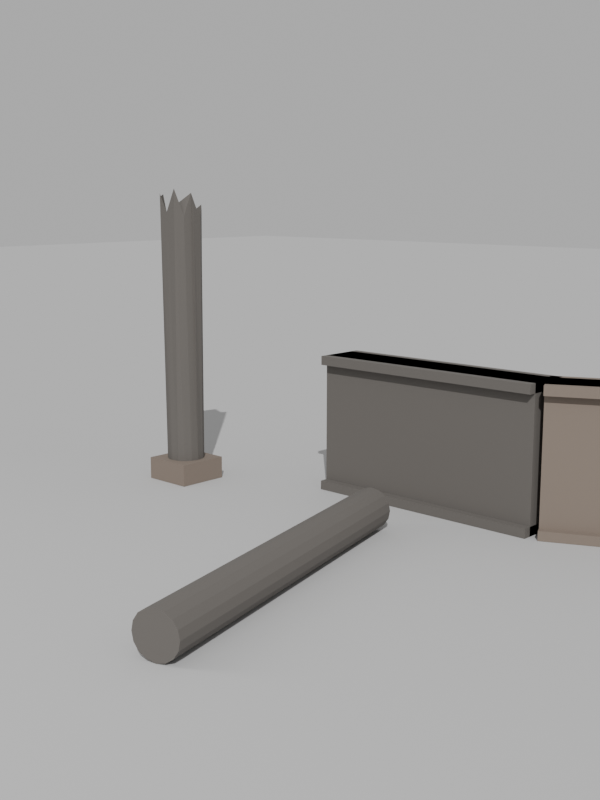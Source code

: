 # Source: sy36-ruin-fragment.blend  (saved by Blender 4.2.66; exported with 4.5.12 LTS)
import bpy
from mathutils import Matrix  # noqa: F401  (used for matrix-valued properties, if any)

bpy.ops.wm.read_factory_settings(use_empty=True)
scene = bpy.context.scene
scene.name = 'Scene'

# ---- collections
col_collection = bpy.data.collections.new('Collection'); scene.collection.children.link(col_collection)
col_model = bpy.data.collections.new('Model'); scene.collection.children.link(col_model)
col_rendersetup = bpy.data.collections.new('RenderSetup'); scene.collection.children.link(col_rendersetup)

# ---- materials (node trees are filled in below, after node groups)
mat_scorchediron = bpy.data.materials.new('ScorchedIron')
mat_scorchediron2 = bpy.data.materials.new('ScorchedIron2')
mat_backdropgrey = bpy.data.materials.new('BackdropGrey')

# ---- material node trees
mat_scorchediron.use_nodes = True; mat_scorchediron.node_tree.nodes.clear()
_N = mat_scorchediron.node_tree.nodes; _L = mat_scorchediron.node_tree.links
n0 = _N.new('ShaderNodeBsdfPrincipled'); n0.name = 'Principled BSDF'; n0.location = (10, 300)
n0.inputs[0].default_value = (0.12, 0.11, 0.1, 1.0)
n0.inputs[2].default_value = 0.9
n1 = _N.new('ShaderNodeOutputMaterial'); n1.name = 'Material Output'; n1.location = (300, 300)
_L.new(n0.outputs[0], n1.inputs[0])
n1.is_active_output = True
mat_scorchediron2.use_nodes = True; mat_scorchediron2.node_tree.nodes.clear()
_N = mat_scorchediron2.node_tree.nodes; _L = mat_scorchediron2.node_tree.links
n0 = _N.new('ShaderNodeBsdfPrincipled'); n0.name = 'Principled BSDF'; n0.location = (10, 300)
n0.inputs[0].default_value = (0.2, 0.16, 0.13, 1.0)
n0.inputs[2].default_value = 0.85
n1 = _N.new('ShaderNodeOutputMaterial'); n1.name = 'Material Output'; n1.location = (300, 300)
_L.new(n0.outputs[0], n1.inputs[0])
n1.is_active_output = True
mat_backdropgrey.use_nodes = True; mat_backdropgrey.node_tree.nodes.clear()
_N = mat_backdropgrey.node_tree.nodes; _L = mat_backdropgrey.node_tree.links
n0 = _N.new('ShaderNodeBsdfPrincipled'); n0.name = 'Principled BSDF'; n0.location = (10, 300)
n0.inputs[0].default_value = (0.5, 0.5, 0.5, 1.0)
n0.inputs[2].default_value = 1.0
n1 = _N.new('ShaderNodeOutputMaterial'); n1.name = 'Material Output'; n1.location = (300, 300)
_L.new(n0.outputs[0], n1.inputs[0])
n1.is_active_output = True

# ---- world
world_world = bpy.data.worlds.new('World'); scene.world = world_world
world_world.use_nodes = True; world_world.node_tree.nodes.clear()
_N = world_world.node_tree.nodes; _L = world_world.node_tree.links
n0 = _N.new('ShaderNodeOutputWorld'); n0.name = 'World Output'; n0.location = (300, 300)
n1 = _N.new('ShaderNodeBackground'); n1.name = 'Background'; n1.location = (10, 300)
n1.inputs[0].default_value = (0.5, 0.5, 0.5, 1.0)
_L.new(n1.outputs[0], n0.inputs[0])
n0.is_active_output = True
world_world.color = (0.05088, 0.05088, 0.05088)
world_world.sun_shadow_jitter_overblur = 0.0

# ---- cameras
cam_camera_001 = bpy.data.cameras.new('Camera.001')

# ---- lights
light_keysun = bpy.data.lights.new('KeySun', 'SUN')
light_keysun.energy = 3.0
light_fill = bpy.data.lights.new('Fill', 'AREA')
light_fill.energy = 800.0
light_fill.size = 6.0

# ---- meshes
me_cylinder = bpy.data.meshes.new('Cylinder')
me_cylinder.from_pydata([(0.0, 0.127, -1.0), (0.003213, 0.1103, 0.8607), (0.0486, 0.1173, -1.0), (0.05647, 0.1318, 0.8552), (0.0898, 0.0898, -1.0), (0.06813, 0.1194, 0.9003), (0.1173, 0.0486, -1.0), (0.1451, 0.04243, 0.7941), (0.127, 0.0, -1.0), (0.1496, -0.02152, 0.8622), (0.1173, -0.0486, -1.0), (0.1275, -0.02353, 0.979), (0.0898, -0.0898, -1.0), (0.1128, -0.07697, 0.8288), (0.0486, -0.1173, -1.0), (0.0755, -0.1274, 1.008), (0.0, -0.127, -1.0), (0.00351, -0.1317, 0.855), (-0.0486, -0.1173, -1.0), (-0.06046, -0.1358, 0.9752), (-0.0898, -0.0898, -1.0), (-0.1161, -0.08891, 0.9521), (-0.1173, -0.0486, -1.0), (-0.1325, -0.04541, 0.9688), (-0.127, 0.0, -1.0), (-0.1451, -0.004671, 0.8367), (-0.1173, 0.0486, -1.0), (-0.1457, 0.03855, 0.8796), (-0.0898, 0.0898, -1.0), (-0.0764, 0.1114, 0.9327), (-0.0486, 0.1173, -1.0), (-0.04103, 0.1306, 0.8067)], [], [(0, 1, 3, 2), (2, 3, 5, 4), (4, 5, 7, 6), (6, 7, 9, 8), (8, 9, 11, 10), (10, 11, 13, 12), (12, 13, 15, 14), (14, 15, 17, 16), (16, 17, 19, 18), (18, 19, 21, 20), (20, 21, 23, 22), (22, 23, 25, 24), (24, 25, 27, 26), (26, 27, 29, 28), (3, 1, 31, 29, 27, 25, 23, 21, 19, 17, 15, 13, 11, 9, 7, 5), (28, 29, 31, 30), (30, 31, 1, 0), (0, 2, 4, 6, 8, 10, 12, 14, 16, 18, 20, 22, 24, 26, 28, 30)])
_uv = me_cylinder.uv_layers.new(name='UVMap')
_uv.uv.foreach_set('vector', [1.0, 0.5, 1.0, 1.0, 0.9375, 1.0, 0.9375, 0.5, 0.9375, 0.5, 0.9375, 1.0, 0.875, 1.0, 0.875, 0.5, 0.875, 0.5, 0.875, 1.0, 0.8125, 1.0, 0.8125, 0.5, 0.8125, 0.5, 0.8125, 1.0, 0.75, 1.0, 0.75, 0.5, 0.75, 0.5, 0.75, 1.0, 0.6875, 1.0, 0.6875, 0.5, 0.6875, 0.5, 0.6875, 1.0, 0.625, 1.0, 0.625, 0.5, 0.625, 0.5, 0.625, 1.0, 0.5625, 1.0, 0.5625, 0.5, 0.5625, 0.5, 0.5625, 1.0, 0.5, 1.0, 0.5, 0.5, 0.5, 0.5, 0.5, 1.0, 0.4375, 1.0, 0.4375, 0.5, 0.4375, 0.5, 0.4375, 1.0, 0.375, 1.0, 0.375, 0.5, 0.375, 0.5, 0.375, 1.0, 0.3125, 1.0, 0.3125, 0.5, 0.3125, 0.5, 0.3125, 1.0, 0.25, 1.0, 0.25, 0.5, 0.25, 0.5, 0.25, 1.0, 0.1875, 1.0, 0.1875, 0.5, 0.1875, 0.5, 0.1875, 1.0, 0.125, 1.0, 0.125, 0.5, 0.3418, 0.4717, 0.25, 0.49, 0.1582, 0.4717, 0.08029, 0.4197, 0.02827, 0.3418, 0.01, 0.25, 0.02827, 0.1582, 0.08029, 0.08029, 0.1582, 0.02827, 0.25, 0.01, 0.3418, 0.02827, 0.4197, 0.08029, 0.4717, 0.1582, 0.49, 0.25, 0.4717, 0.3418, 0.4197, 0.4197, 0.125, 0.5, 0.125, 1.0, 0.0625, 1.0, 0.0625, 0.5, 0.0625, 0.5, 0.0625, 1.0, 0.0, 1.0, 0.0, 0.5, 0.75, 0.49, 0.8418, 0.4717, 0.9197, 0.4197, 0.9717, 0.3418, 0.99, 0.25, 0.9717, 0.1582, 0.9197, 0.08029, 0.8418, 0.02827, 0.75, 0.01, 0.6582, 0.02827, 0.5803, 0.08029, 0.5283, 0.1582, 0.51, 0.25, 0.5283, 0.3418, 0.5803, 0.4197, 0.6582, 0.4717])
me_cylinder.materials.append(mat_scorchediron)
me_cylinder.update()
me_cube_001 = bpy.data.meshes.new('Cube.001')
me_cube_001.from_pydata([(-0.177, -0.177, -0.075), (-0.177, -0.177, 0.075), (-0.177, 0.177, -0.075), (-0.177, 0.177, 0.075), (0.177, -0.177, -0.075), (0.177, -0.177, 0.075), (0.177, 0.177, -0.075), (0.177, 0.177, 0.075)], [], [(0, 1, 3, 2), (2, 3, 7, 6), (6, 7, 5, 4), (4, 5, 1, 0), (2, 6, 4, 0), (7, 3, 1, 5)])
_uv = me_cube_001.uv_layers.new(name='UVMap')
_uv.uv.foreach_set('vector', [0.375, 0.0, 0.625, 0.0, 0.625, 0.25, 0.375, 0.25, 0.375, 0.25, 0.625, 0.25, 0.625, 0.5, 0.375, 0.5, 0.375, 0.5, 0.625, 0.5, 0.625, 0.75, 0.375, 0.75, 0.375, 0.75, 0.625, 0.75, 0.625, 1.0, 0.375, 1.0, 0.125, 0.5, 0.375, 0.5, 0.375, 0.75, 0.125, 0.75, 0.625, 0.5, 0.875, 0.5, 0.875, 0.75, 0.625, 0.75])
me_cube_001.materials.append(mat_scorchediron2)
me_cube_001.update()
me_cube_002 = bpy.data.meshes.new('Cube.002')
me_cube_002.from_pydata([(-0.8, -0.125, -0.457), (-0.8, -0.125, 0.457), (-0.8, 0.125, -0.457), (-0.8, 0.125, 0.457), (0.8, -0.125, -0.457), (0.8, -0.125, 0.457), (0.8, 0.125, -0.457), (0.8, 0.125, 0.457)], [], [(0, 1, 3, 2), (2, 3, 7, 6), (6, 7, 5, 4), (4, 5, 1, 0), (2, 6, 4, 0), (7, 3, 1, 5)])
_uv = me_cube_002.uv_layers.new(name='UVMap')
_uv.uv.foreach_set('vector', [0.375, 0.0, 0.625, 0.0, 0.625, 0.25, 0.375, 0.25, 0.375, 0.25, 0.625, 0.25, 0.625, 0.5, 0.375, 0.5, 0.375, 0.5, 0.625, 0.5, 0.625, 0.75, 0.375, 0.75, 0.375, 0.75, 0.625, 0.75, 0.625, 1.0, 0.375, 1.0, 0.125, 0.5, 0.375, 0.5, 0.375, 0.75, 0.125, 0.75, 0.625, 0.5, 0.875, 0.5, 0.875, 0.75, 0.625, 0.75])
me_cube_002.materials.append(mat_scorchediron)
me_cube_002.update()
me_cube_003 = bpy.data.meshes.new('Cube.003')
me_cube_003.from_pydata([(-0.8, -0.18, -0.03), (-0.8, -0.18, 0.03), (-0.8, 0.18, -0.03), (-0.8, 0.18, 0.03), (0.8, -0.18, -0.03), (0.8, -0.18, 0.03), (0.8, 0.18, -0.03), (0.8, 0.18, 0.03)], [], [(0, 1, 3, 2), (2, 3, 7, 6), (6, 7, 5, 4), (4, 5, 1, 0), (2, 6, 4, 0), (7, 3, 1, 5)])
_uv = me_cube_003.uv_layers.new(name='UVMap')
_uv.uv.foreach_set('vector', [0.375, 0.0, 0.625, 0.0, 0.625, 0.25, 0.375, 0.25, 0.375, 0.25, 0.625, 0.25, 0.625, 0.5, 0.375, 0.5, 0.375, 0.5, 0.625, 0.5, 0.625, 0.75, 0.375, 0.75, 0.375, 0.75, 0.625, 0.75, 0.625, 1.0, 0.375, 1.0, 0.125, 0.5, 0.375, 0.5, 0.375, 0.75, 0.125, 0.75, 0.625, 0.5, 0.875, 0.5, 0.875, 0.75, 0.625, 0.75])
me_cube_003.materials.append(mat_scorchediron)
me_cube_003.update()
me_cube_004 = bpy.data.meshes.new('Cube.004')
me_cube_004.from_pydata([(-0.8, -0.18, -0.03), (-0.8, -0.18, 0.03), (-0.8, 0.18, -0.03), (-0.8, 0.18, 0.03), (0.8, -0.18, -0.03), (0.8, -0.18, 0.03), (0.8, 0.18, -0.03), (0.8, 0.18, 0.03)], [], [(0, 1, 3, 2), (2, 3, 7, 6), (6, 7, 5, 4), (4, 5, 1, 0), (2, 6, 4, 0), (7, 3, 1, 5)])
_uv = me_cube_004.uv_layers.new(name='UVMap')
_uv.uv.foreach_set('vector', [0.375, 0.0, 0.625, 0.0, 0.625, 0.25, 0.375, 0.25, 0.375, 0.25, 0.625, 0.25, 0.625, 0.5, 0.375, 0.5, 0.375, 0.5, 0.625, 0.5, 0.625, 0.75, 0.375, 0.75, 0.375, 0.75, 0.625, 0.75, 0.625, 1.0, 0.375, 1.0, 0.125, 0.5, 0.375, 0.5, 0.375, 0.75, 0.125, 0.75, 0.625, 0.5, 0.875, 0.5, 0.875, 0.75, 0.625, 0.75])
me_cube_004.materials.append(mat_scorchediron)
me_cube_004.update()
me_cube_005 = bpy.data.meshes.new('Cube.005')
me_cube_005.from_pydata([(-0.5816, -0.4091, -0.457), (-0.5816, -0.4091, 0.457), (-0.6872, -0.1825, -0.457), (-0.6872, -0.1825, 0.457), (0.6872, 0.1825, -0.457), (0.6872, 0.1825, 0.457), (0.5816, 0.4091, -0.457), (0.5816, 0.4091, 0.457)], [], [(0, 1, 3, 2), (2, 3, 7, 6), (6, 7, 5, 4), (4, 5, 1, 0), (2, 6, 4, 0), (7, 3, 1, 5)])
_uv = me_cube_005.uv_layers.new(name='UVMap')
_uv.uv.foreach_set('vector', [0.375, 0.0, 0.625, 0.0, 0.625, 0.25, 0.375, 0.25, 0.375, 0.25, 0.625, 0.25, 0.625, 0.5, 0.375, 0.5, 0.375, 0.5, 0.625, 0.5, 0.625, 0.75, 0.375, 0.75, 0.375, 0.75, 0.625, 0.75, 0.625, 1.0, 0.375, 1.0, 0.125, 0.5, 0.375, 0.5, 0.375, 0.75, 0.125, 0.75, 0.625, 0.5, 0.875, 0.5, 0.875, 0.75, 0.625, 0.75])
me_cube_005.materials.append(mat_scorchediron2)
me_cube_005.update()
me_cube_006 = bpy.data.meshes.new('Cube.006')
me_cube_006.from_pydata([(-0.5583, -0.459, -0.03), (-0.5583, -0.459, 0.03), (-0.7105, -0.1327, -0.03), (-0.7105, -0.1327, 0.03), (0.7105, 0.1327, -0.03), (0.7105, 0.1327, 0.03), (0.5583, 0.459, -0.03), (0.5583, 0.459, 0.03)], [], [(0, 1, 3, 2), (2, 3, 7, 6), (6, 7, 5, 4), (4, 5, 1, 0), (2, 6, 4, 0), (7, 3, 1, 5)])
_uv = me_cube_006.uv_layers.new(name='UVMap')
_uv.uv.foreach_set('vector', [0.375, 0.0, 0.625, 0.0, 0.625, 0.25, 0.375, 0.25, 0.375, 0.25, 0.625, 0.25, 0.625, 0.5, 0.375, 0.5, 0.375, 0.5, 0.625, 0.5, 0.625, 0.75, 0.375, 0.75, 0.375, 0.75, 0.625, 0.75, 0.625, 1.0, 0.375, 1.0, 0.125, 0.5, 0.375, 0.5, 0.375, 0.75, 0.125, 0.75, 0.625, 0.5, 0.875, 0.5, 0.875, 0.75, 0.625, 0.75])
me_cube_006.materials.append(mat_scorchediron2)
me_cube_006.update()
me_cube_007 = bpy.data.meshes.new('Cube.007')
me_cube_007.from_pydata([(-0.5583, -0.459, -0.03), (-0.5583, -0.459, 0.03), (-0.7105, -0.1327, -0.03), (-0.7105, -0.1327, 0.03), (0.7105, 0.1327, -0.03), (0.7105, 0.1327, 0.03), (0.5583, 0.459, -0.03), (0.5583, 0.459, 0.03)], [], [(0, 1, 3, 2), (2, 3, 7, 6), (6, 7, 5, 4), (4, 5, 1, 0), (2, 6, 4, 0), (7, 3, 1, 5)])
_uv = me_cube_007.uv_layers.new(name='UVMap')
_uv.uv.foreach_set('vector', [0.375, 0.0, 0.625, 0.0, 0.625, 0.25, 0.375, 0.25, 0.375, 0.25, 0.625, 0.25, 0.625, 0.5, 0.375, 0.5, 0.375, 0.5, 0.625, 0.5, 0.625, 0.75, 0.375, 0.75, 0.375, 0.75, 0.625, 0.75, 0.625, 1.0, 0.375, 1.0, 0.125, 0.5, 0.375, 0.5, 0.375, 0.75, 0.125, 0.75, 0.625, 0.5, 0.875, 0.5, 0.875, 0.75, 0.625, 0.75])
me_cube_007.materials.append(mat_scorchediron2)
me_cube_007.update()
me_cylinder_001 = bpy.data.meshes.new('Cylinder.001')
me_cylinder_001.from_pydata([(-0.2847, 1.063, 0.127), (0.2847, -1.063, 0.127), (-0.2378, 1.075, 0.1173), (0.3316, -1.05, 0.1173), (-0.198, 1.086, 0.0898), (0.3714, -1.039, 0.0898), (-0.1714, 1.093, 0.0486), (0.398, -1.032, 0.0486), (-0.162, 1.095, 4.808e-08), (0.4074, -1.03, -4.808e-08), (-0.1714, 1.093, -0.0486), (0.398, -1.032, -0.0486), (-0.198, 1.086, -0.0898), (0.3714, -1.039, -0.0898), (-0.2378, 1.075, -0.1173), (0.3316, -1.05, -0.1173), (-0.2847, 1.063, -0.127), (0.2847, -1.063, -0.127), (-0.3316, 1.05, -0.1173), (0.2378, -1.075, -0.1173), (-0.3714, 1.039, -0.0898), (0.198, -1.086, -0.0898), (-0.398, 1.032, -0.0486), (0.1714, -1.093, -0.0486), (-0.4074, 1.03, 4.808e-08), (0.162, -1.095, -4.808e-08), (-0.398, 1.032, 0.0486), (0.1714, -1.093, 0.0486), (-0.3714, 1.039, 0.0898), (0.198, -1.086, 0.0898), (-0.3316, 1.05, 0.1173), (0.2378, -1.075, 0.1173)], [], [(0, 1, 3, 2), (2, 3, 5, 4), (4, 5, 7, 6), (6, 7, 9, 8), (8, 9, 11, 10), (10, 11, 13, 12), (12, 13, 15, 14), (14, 15, 17, 16), (16, 17, 19, 18), (18, 19, 21, 20), (20, 21, 23, 22), (22, 23, 25, 24), (24, 25, 27, 26), (26, 27, 29, 28), (3, 1, 31, 29, 27, 25, 23, 21, 19, 17, 15, 13, 11, 9, 7, 5), (28, 29, 31, 30), (30, 31, 1, 0), (0, 2, 4, 6, 8, 10, 12, 14, 16, 18, 20, 22, 24, 26, 28, 30)])
_uv = me_cylinder_001.uv_layers.new(name='UVMap')
_uv.uv.foreach_set('vector', [1.0, 0.5, 1.0, 1.0, 0.9375, 1.0, 0.9375, 0.5, 0.9375, 0.5, 0.9375, 1.0, 0.875, 1.0, 0.875, 0.5, 0.875, 0.5, 0.875, 1.0, 0.8125, 1.0, 0.8125, 0.5, 0.8125, 0.5, 0.8125, 1.0, 0.75, 1.0, 0.75, 0.5, 0.75, 0.5, 0.75, 1.0, 0.6875, 1.0, 0.6875, 0.5, 0.6875, 0.5, 0.6875, 1.0, 0.625, 1.0, 0.625, 0.5, 0.625, 0.5, 0.625, 1.0, 0.5625, 1.0, 0.5625, 0.5, 0.5625, 0.5, 0.5625, 1.0, 0.5, 1.0, 0.5, 0.5, 0.5, 0.5, 0.5, 1.0, 0.4375, 1.0, 0.4375, 0.5, 0.4375, 0.5, 0.4375, 1.0, 0.375, 1.0, 0.375, 0.5, 0.375, 0.5, 0.375, 1.0, 0.3125, 1.0, 0.3125, 0.5, 0.3125, 0.5, 0.3125, 1.0, 0.25, 1.0, 0.25, 0.5, 0.25, 0.5, 0.25, 1.0, 0.1875, 1.0, 0.1875, 0.5, 0.1875, 0.5, 0.1875, 1.0, 0.125, 1.0, 0.125, 0.5, 0.3418, 0.4717, 0.25, 0.49, 0.1582, 0.4717, 0.08029, 0.4197, 0.02827, 0.3418, 0.01, 0.25, 0.02827, 0.1582, 0.08029, 0.08029, 0.1582, 0.02827, 0.25, 0.01, 0.3418, 0.02827, 0.4197, 0.08029, 0.4717, 0.1582, 0.49, 0.25, 0.4717, 0.3418, 0.4197, 0.4197, 0.125, 0.5, 0.125, 1.0, 0.0625, 1.0, 0.0625, 0.5, 0.0625, 0.5, 0.0625, 1.0, 0.0, 1.0, 0.0, 0.5, 0.75, 0.49, 0.8418, 0.4717, 0.9197, 0.4197, 0.9717, 0.3418, 0.99, 0.25, 0.9717, 0.1582, 0.9197, 0.08029, 0.8418, 0.02827, 0.75, 0.01, 0.6582, 0.02827, 0.5803, 0.08029, 0.5283, 0.1582, 0.51, 0.25, 0.5283, 0.3418, 0.5803, 0.4197, 0.6582, 0.4717])
me_cylinder_001.materials.append(mat_scorchediron)
me_cylinder_001.update()
me_plane = bpy.data.meshes.new('Plane')
me_plane.from_pydata([(-30.0, -30.0, 0.0), (30.0, -30.0, 0.0), (-30.0, 30.0, 0.0), (30.0, 30.0, 0.0)], [], [(0, 1, 3, 2)])
_uv = me_plane.uv_layers.new(name='UVMap')
_uv.uv.foreach_set('vector', [0.0, 0.0, 1.0, 0.0, 1.0, 1.0, 0.0, 1.0])
me_plane.materials.append(mat_backdropgrey)
me_plane.update()

# ---- objects
ob_columnstub = bpy.data.objects.new('ColumnStub', me_cylinder)
ob_stubcollar = bpy.data.objects.new('StubCollar', me_cube_001)
ob_fallengirder1web = bpy.data.objects.new('FallenGirder1Web', me_cube_002)
ob_fallengirder1flangetop = bpy.data.objects.new('FallenGirder1FlangeTop', me_cube_003)
ob_fallengirder1flangebot = bpy.data.objects.new('FallenGirder1FlangeBot', me_cube_004)
ob_fallengirder2web = bpy.data.objects.new('FallenGirder2Web', me_cube_005)
ob_fallengirder2flangetop = bpy.data.objects.new('FallenGirder2FlangeTop', me_cube_006)
ob_fallengirder2flangebot = bpy.data.objects.new('FallenGirder2FlangeBot', me_cube_007)
ob_fallencolumn = bpy.data.objects.new('FallenColumn', me_cylinder_001)
ob_backdrop = bpy.data.objects.new('Backdrop', me_plane)
ob_keysun = bpy.data.objects.new('KeySun', light_keysun)
ob_fill = bpy.data.objects.new('Fill', light_fill)
ob_camera = bpy.data.objects.new('Camera', cam_camera_001)

# ---- transforms, parenting, visibility, modifiers, constraints
ob_columnstub.location = (-0.8, 0.0, 1.0)
ob_stubcollar.location = (-0.8, 0.0, 0.075)
ob_fallengirder1web.location = (0.9, 0.6, 0.457)
ob_fallengirder1flangetop.location = (0.9, 0.6, 0.884)
ob_fallengirder1flangebot.location = (0.9, 0.6, 0.03)
ob_fallengirder2web.location = (2.334, 0.8958, 0.457)
ob_fallengirder2flangetop.location = (2.334, 0.8958, 0.884)
ob_fallengirder2flangebot.location = (2.334, 0.8958, 0.03)
ob_fallencolumn.location = (1.2, -1.1, 0.127)
ob_backdrop.location = (0.0, 0.0, -0.001)
ob_keysun.location = (0.0, 0.0, 0.0)
ob_keysun.rotation_euler = (0.8727, 0.1745, 0.6109)
ob_fill.location = (-6.0, -8.0, 6.0)
ob_fill.rotation_euler = (1.047, 0.0, -2.443)
ob_camera.location = (5.0, -5.0, 2.0)
ob_camera.rotation_mode = 'QUATERNION'
ob_camera.rotation_quaternion = (0.716, 0.5931, 0.235, 0.2837)

# ---- collection membership
col_model.objects.link(ob_columnstub)
col_model.objects.link(ob_stubcollar)
col_model.objects.link(ob_fallengirder1web)
col_model.objects.link(ob_fallengirder1flangetop)
col_model.objects.link(ob_fallengirder1flangebot)
col_model.objects.link(ob_fallengirder2web)
col_model.objects.link(ob_fallengirder2flangetop)
col_model.objects.link(ob_fallengirder2flangebot)
col_model.objects.link(ob_fallencolumn)
col_rendersetup.objects.link(ob_backdrop)
col_rendersetup.objects.link(ob_keysun)
col_rendersetup.objects.link(ob_fill)
col_rendersetup.objects.link(ob_camera)

# ---- scene / render settings (as saved in the file)
scene.camera = ob_camera
scene.frame_start = 1; scene.frame_end = 250; scene.frame_set(1)
scene.render.engine = 'BLENDER_EEVEE_NEXT'
scene.render.resolution_x = 1080
scene.render.resolution_y = 1440
bpy.context.view_layer.update()
